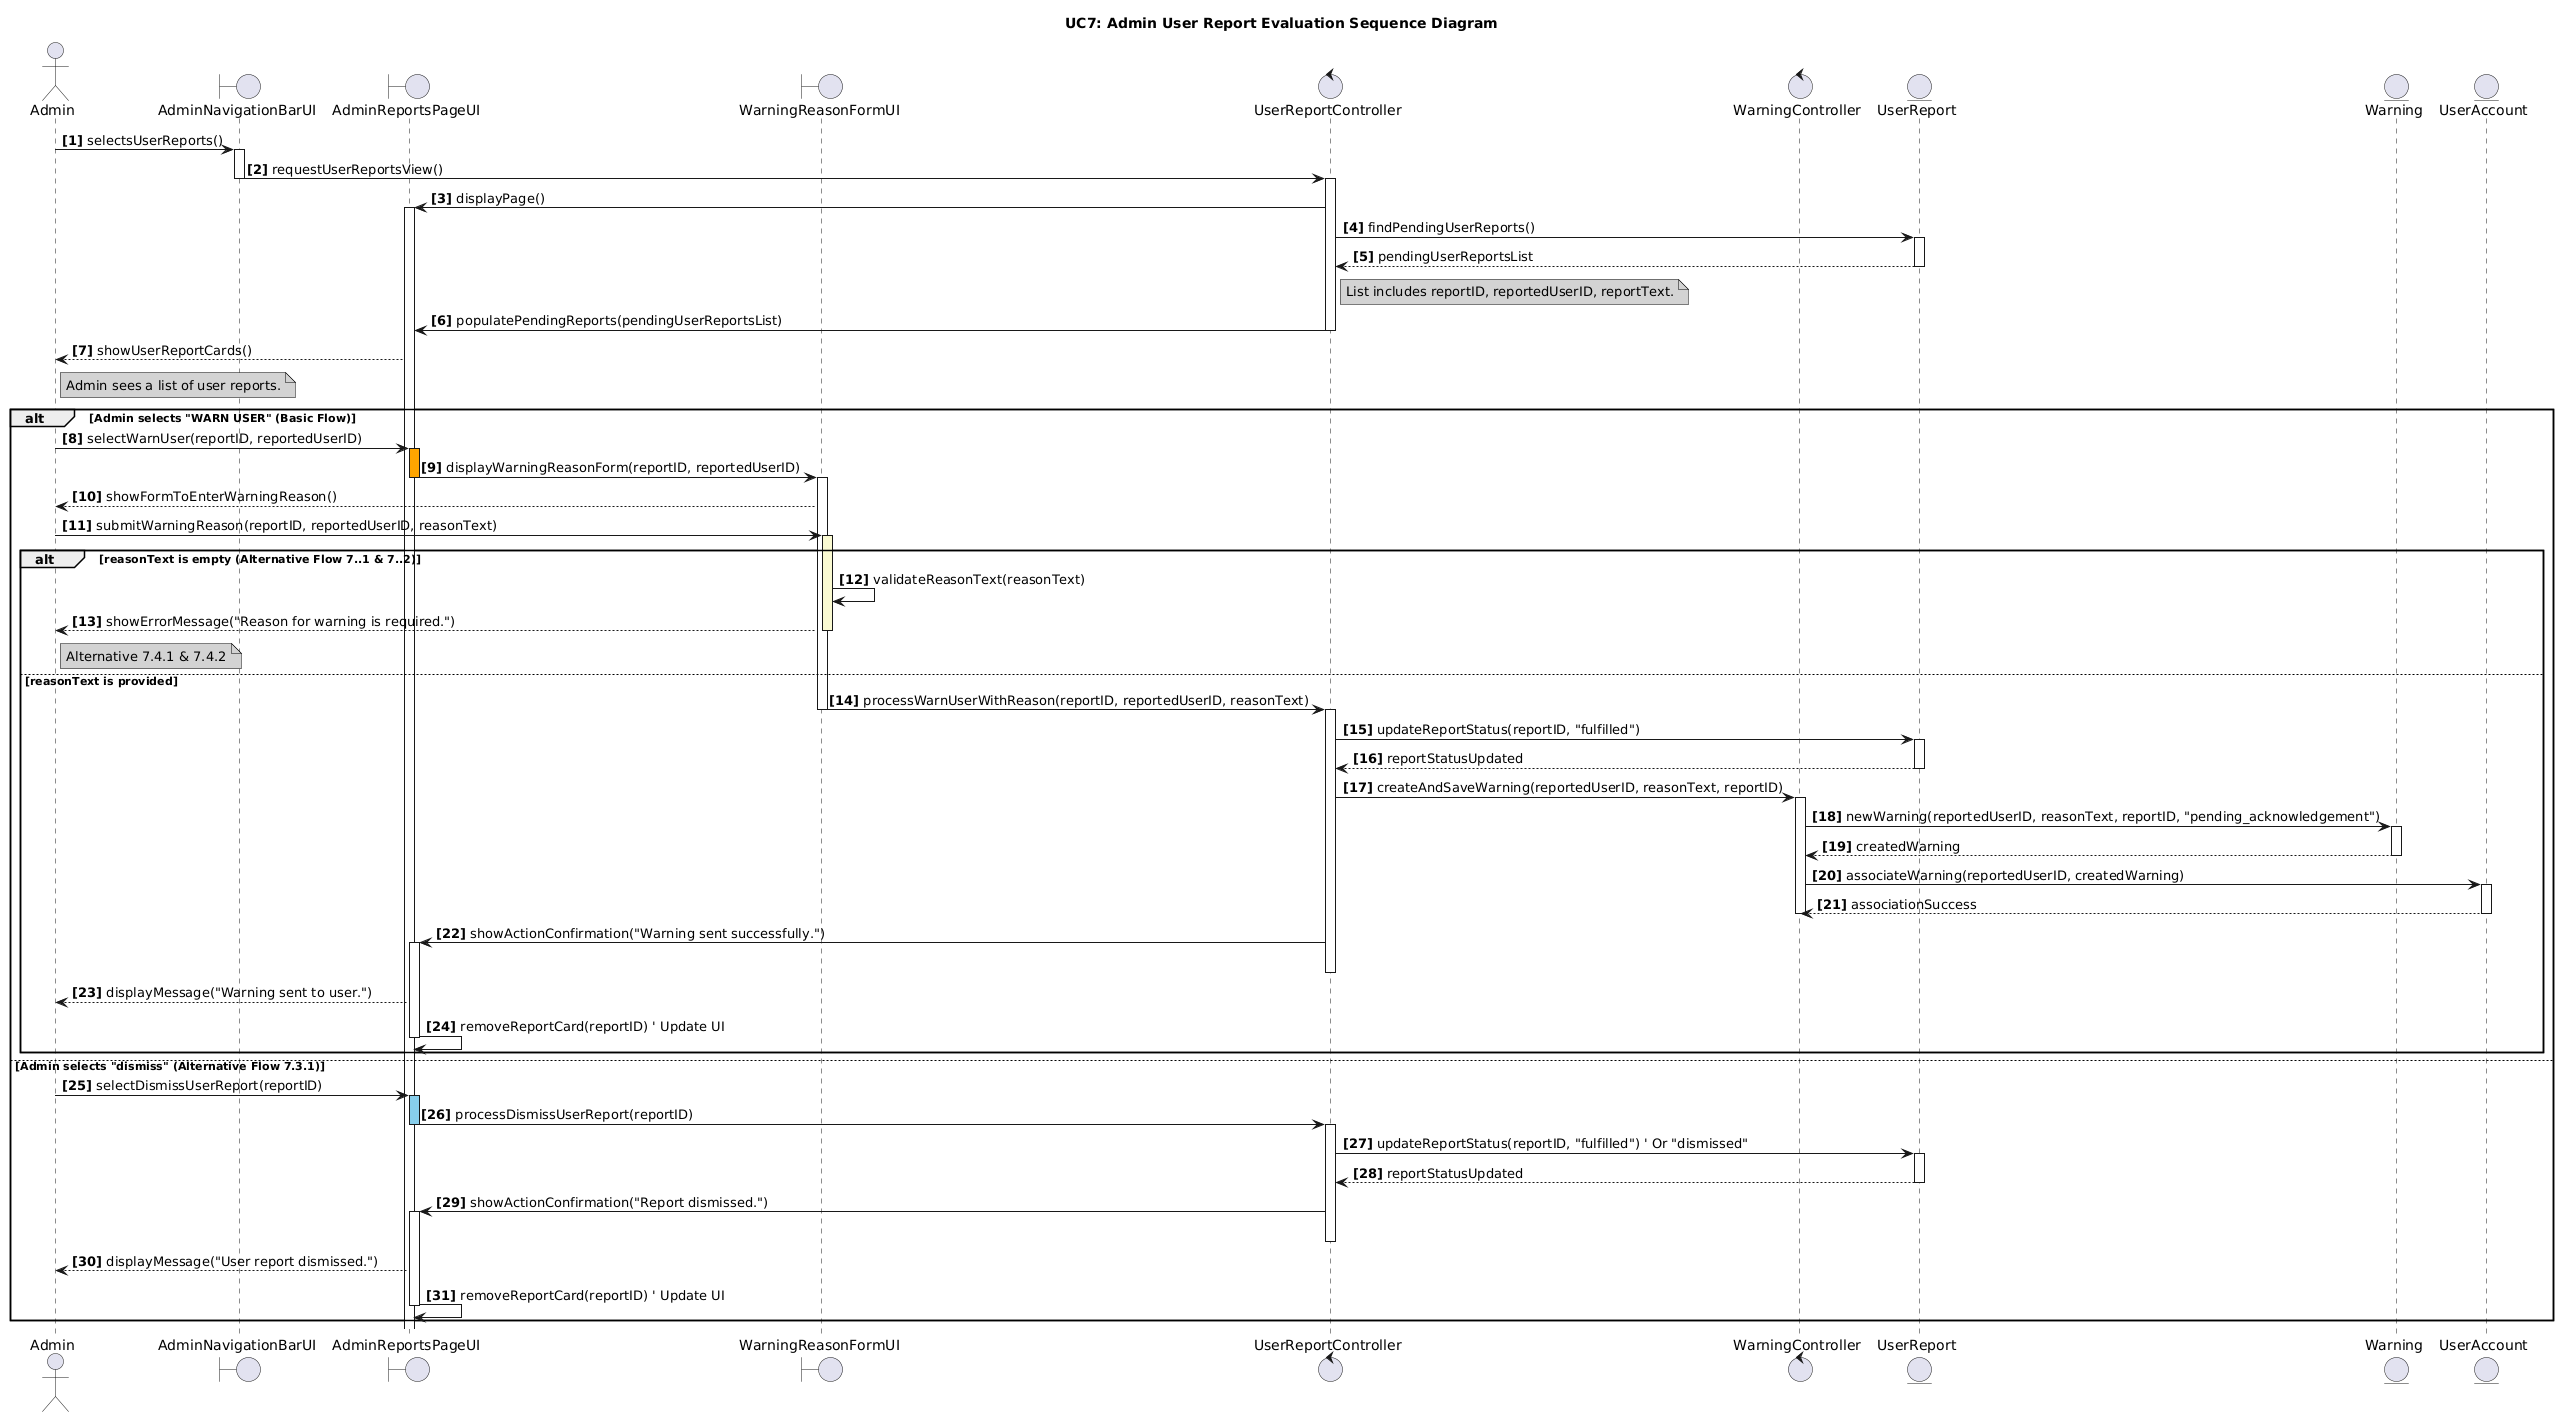

The diagram above was rendered by PlantUML. Its source (embedded in the PNG):
@startuml
title UC7: Admin User Report Evaluation Sequence Diagram

actor Admin

boundary AdminNavigationBarUI 
boundary AdminReportsPageUI 
boundary WarningReasonFormUI 
control UserReportController 
control WarningController 
entity UserReport 
entity Warning
entity UserAccount

skinparam participant {
    FontSize 12
    BackgroundColor LightYellow
    BorderColor Black
}
skinparam actor {
    BackgroundColor LightBlue
    BorderColor Black
}
skinparam entity {
    BackgroundColor LightGreen
    BorderColor Black
}
skinparam controller {
    BackgroundColor LightPink
    BorderColor Black
}
skinparam note {
    BackgroundColor LightGray
    BorderColor Black
}

autonumber "<b>[0]"

' 1. Ο admin επιλέγει “User Reports” απο το AdminNavigationBar.
Admin -> AdminNavigationBarUI: selectsUserReports()
activate AdminNavigationBarUI
AdminNavigationBarUI -> UserReportController: requestUserReportsView()
deactivate AdminNavigationBarUI
activate UserReportController

' 2. Το σύστημα φορτώνει την σελίδα AdminReportsPage και τις καρτέλες των “pending” reports.
UserReportController -> AdminReportsPageUI: displayPage()
activate AdminReportsPageUI
UserReportController -> UserReport: findPendingUserReports()
activate UserReport
UserReport --> UserReportController: pendingUserReportsList
deactivate UserReport
note right of UserReportController: List includes reportID, reportedUserID, reportText.

UserReportController -> AdminReportsPageUI: populatePendingReports(pendingUserReportsList)
deactivate UserReportController
AdminReportsPageUI --> Admin: showUserReportCards()
note right of Admin: Admin sees a list of user reports.

' 3. Ο admin διαβάζει το κείμενο του report και επιλέγει “WARN USER” (Basic Flow) OR "dismiss" (Alternative Flow)
alt Admin selects "WARN USER" (Basic Flow)
    Admin -> AdminReportsPageUI: selectWarnUser(reportID, reportedUserID)
    activate AdminReportsPageUI #Orange
    ' 4. Το σύστημα ανοίγει φόρμα που ο admin πρέπει να δώσει τον λόγο του warning.
    AdminReportsPageUI -> WarningReasonFormUI: displayWarningReasonForm(reportID, reportedUserID)
    deactivate AdminReportsPageUI
    activate WarningReasonFormUI
    WarningReasonFormUI --> Admin: showFormToEnterWarningReason()

    ' 5. Ο admin δίνει τον λόγο του warning και κάνει submit.
    Admin -> WarningReasonFormUI: submitWarningReason(reportID, reportedUserID, reasonText)
    activate WarningReasonFormUI #LightGoldenRodYellow

    alt reasonText is empty (Alternative Flow 7.4.1 & 7.4.2)
        WarningReasonFormUI -> WarningReasonFormUI: validateReasonText(reasonText)
        WarningReasonFormUI --> Admin: showErrorMessage("Reason for warning is required.")
        note right of Admin: Alternative 7.4.1 & 7.4.2
        deactivate WarningReasonFormUI
    else reasonText is provided
        WarningReasonFormUI -> UserReportController: processWarnUserWithReason(reportID, reportedUserID, reasonText)
        deactivate WarningReasonFormUI
        activate UserReportController

        ' 6. Το σύστημα αλλάζει την κατάσταση του report σε “fullfilled”
        UserReportController -> UserReport: updateReportStatus(reportID, "fulfilled")
        activate UserReport
        UserReport --> UserReportController: reportStatusUpdated
        deactivate UserReport

        ' 7. Το σύστημα αποθηκεύει το warning και εμφανίζει μήνυμα “Warning sent”.
        UserReportController -> WarningController: createAndSaveWarning(reportedUserID, reasonText, reportID)
        activate WarningController
        WarningController -> Warning: newWarning(reportedUserID, reasonText, reportID, "pending_acknowledgement")
        activate Warning
        Warning --> WarningController: createdWarning
        deactivate Warning
        WarningController -> UserAccount: associateWarning(reportedUserID, createdWarning)
        activate UserAccount
        UserAccount --> WarningController: associationSuccess
        deactivate UserAccount
        deactivate WarningController

        UserReportController -> AdminReportsPageUI: showActionConfirmation("Warning sent successfully.")
        activate AdminReportsPageUI
        deactivate UserReportController
        AdminReportsPageUI --> Admin: displayMessage("Warning sent to user.")
        AdminReportsPageUI -> AdminReportsPageUI: removeReportCard(reportID) ' Update UI
        deactivate AdminReportsPageUI
    end

else Admin selects "dismiss" (Alternative Flow 7.3.1)
    Admin -> AdminReportsPageUI: selectDismissUserReport(reportID)
    activate AdminReportsPageUI #SkyBlue
    AdminReportsPageUI -> UserReportController: processDismissUserReport(reportID)
    deactivate AdminReportsPageUI
    activate UserReportController

    ' 7.3.2: Το σύστημα αλλάζει την κατάσταση του report σε “fulfilled”
    UserReportController -> UserReport: updateReportStatus(reportID, "fulfilled") ' Or "dismissed"
    activate UserReport
    UserReport --> UserReportController: reportStatusUpdated
    deactivate UserReport

    UserReportController -> AdminReportsPageUI: showActionConfirmation("Report dismissed.")
    activate AdminReportsPageUI
    deactivate UserReportController
    AdminReportsPageUI --> Admin: displayMessage("User report dismissed.")
    AdminReportsPageUI -> AdminReportsPageUI: removeReportCard(reportID) ' Update UI
    deactivate AdminReportsPageUI
end
@enduml